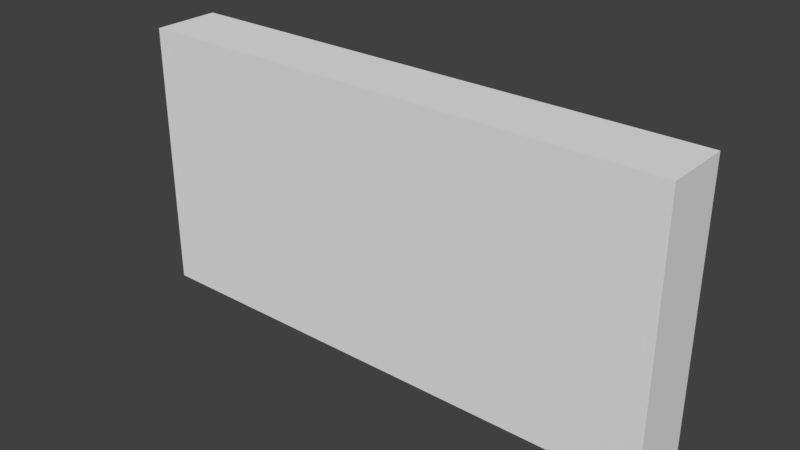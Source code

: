 # Source: Cimientos.blend  (saved by Blender 2.78.0; exported with 4.5.12 LTS)
import bpy
from mathutils import Matrix  # noqa: F401  (used for matrix-valued properties, if any)

bpy.ops.wm.read_factory_settings(use_empty=True)
scene = bpy.context.scene
scene.name = 'Scene'

# ---- collections
col_collection_1 = bpy.data.collections.new('Collection 1'); scene.collection.children.link(col_collection_1)

# ---- materials (node trees are filled in below, after node groups)
mat_walltextureexterior = bpy.data.materials.new('WallTextureExterior')

# ---- material node trees

# ---- world
world_world = bpy.data.worlds.new('World'); scene.world = world_world
world_world.color = (0.05088, 0.05088, 0.05088)
world_world.use_sun_shadow = False
world_world.sun_shadow_jitter_overblur = 0.0
world_world.cycles.sampling_method = 'MANUAL'

# ---- meshes
me_lod_a_cimientos = bpy.data.meshes.new('LOD_A_Cimientos')
me_lod_a_cimientos.from_pydata([(0.0, 1.371e-06, 0.0), (2.0, 0.25, 0.0), (0.0, 0.0, 1.0), (0.0, 0.25, 0.0), (0.0, 0.25, 1.0), (2.0, 1.371e-06, 0.0), (2.0, 6.855e-07, 1.0), (2.0, 0.25, 1.0)], [], [(5, 6, 2, 0), (1, 3, 4, 7), (6, 7, 4, 2), (2, 4, 3, 0), (7, 6, 5, 1), (0, 3, 1, 5)])
_uv = me_lod_a_cimientos.uv_layers.new(name='MapaUV')
_uv.uv.foreach_set('vector', [2.0, 1.0, 2.0, -1.472e-05, 3.999, -1.442e-05, 3.999, 1.0, 2.0, 1.0, 3.999, 1.0, 3.999, 2.0, 2.0, 2.0, 2.0, -1.541e-05, 2.0, -0.1748, 3.999, -0.1748, 3.999, -1.516e-05, 0.214, 1.0, -8.47e-06, 1.0, -8.47e-06, -1.511e-05, 0.214, -1.511e-05, -8.47e-06, 1.0, 0.214, 1.0, 0.214, 2.0, -8.47e-06, 2.0, -9.701e-06, -1.567e-05, -9.701e-06, -0.1748, 2.0, -0.1748, 2.0, -1.605e-05])
me_lod_a_cimientos.materials.append(mat_walltextureexterior)
me_lod_a_cimientos.use_remesh_preserve_volume = False
me_lod_a_cimientos.use_remesh_preserve_attributes = False
me_lod_a_cimientos.use_mirror_vertex_groups = False
me_lod_a_cimientos.update()

# ---- objects
ob_lod_a_cimientos = bpy.data.objects.new('LOD_A_Cimientos', me_lod_a_cimientos)

# ---- transforms, parenting, visibility, modifiers, constraints
ob_lod_a_cimientos.location = (0.0, 0.0, 0.0)
ob_lod_a_cimientos.lineart.crease_threshold = 0.0

# ---- collection membership
col_collection_1.objects.link(ob_lod_a_cimientos)

# ---- scene / render settings (as saved in the file)
scene.frame_start = 1; scene.frame_end = 250; scene.frame_set(1)
scene.render.engine = 'CYCLES'
scene.render.resolution_percentage = 50
scene.render.dither_intensity = 0.0
scene.render.use_persistent_data = True
scene.cycles.shading_system = True
scene.cycles.use_denoising = False
scene.cycles.samples = 128
scene.cycles.sampling_pattern = 'TABULATED_SOBOL'
scene.cycles.light_sampling_threshold = 0.0
scene.cycles.use_adaptive_sampling = False
scene.cycles.use_light_tree = False
scene.cycles.blur_glossy = 0.0
scene.cycles.sample_clamp_indirect = 0.0
scene.view_settings.view_transform = 'Standard'
bpy.context.view_layer.update()

# ---- added for rendering (the .blend has no active camera and no usable light): camera, sun
cam_auto = bpy.data.cameras.new('AutoCamera')
cam_auto.lens = 50.0
cam_auto.sensor_width = 36.0
cam_auto.clip_end = 1000.0
ob_auto_camera = bpy.data.objects.new('AutoCamera', cam_auto)
scene.collection.objects.link(ob_auto_camera)
ob_auto_camera.location = (3.08176, -2.37311, 2.1654)
ob_auto_camera.rotation_euler = (1.09748, -7.21219e-08, 0.694738)
scene.camera = ob_auto_camera
light_auto_sun = bpy.data.lights.new('AutoSun', 'SUN')
light_auto_sun.energy = 3.0
light_auto_sun.angle = 0.0523599
ob_auto_sun = bpy.data.objects.new('AutoSun', light_auto_sun)
scene.collection.objects.link(ob_auto_sun)
ob_auto_sun.rotation_euler = (0.872665, 0.174533, 0.523599)
bpy.context.view_layer.update()
